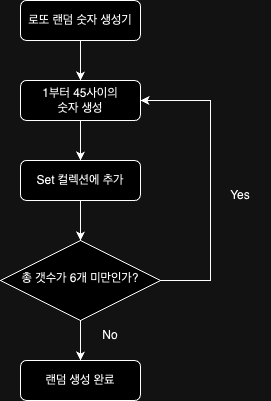

The diagram above was exported from draw.io. Its source (the exported page's mxGraphModel, read from the mxfile embedded in the PNG):
<mxGraphModel dx="491" dy="642" grid="1" gridSize="10" guides="1" tooltips="1" connect="1" arrows="1" fold="1" page="1" pageScale="1" pageWidth="827" pageHeight="1169" math="0" shadow="0">
  <root>
    <mxCell id="WIyWlLk6GJQsqaUBKTNV-0" />
    <mxCell id="WIyWlLk6GJQsqaUBKTNV-1" parent="WIyWlLk6GJQsqaUBKTNV-0" />
    <mxCell id="SJt2zFPftC2dP2MVQjvv-0" value="" style="edgeStyle=orthogonalEdgeStyle;rounded=0;orthogonalLoop=1;jettySize=auto;html=1;" edge="1" parent="WIyWlLk6GJQsqaUBKTNV-1" source="WIyWlLk6GJQsqaUBKTNV-3" target="WIyWlLk6GJQsqaUBKTNV-7">
      <mxGeometry relative="1" as="geometry" />
    </mxCell>
    <mxCell id="WIyWlLk6GJQsqaUBKTNV-3" value="로또 랜덤 숫자 생성기" style="rounded=1;whiteSpace=wrap;html=1;fontSize=12;glass=0;strokeWidth=1;shadow=0;" parent="WIyWlLk6GJQsqaUBKTNV-1" vertex="1">
      <mxGeometry x="160" y="80" width="120" height="40" as="geometry" />
    </mxCell>
    <mxCell id="SJt2zFPftC2dP2MVQjvv-1" value="" style="edgeStyle=orthogonalEdgeStyle;rounded=0;orthogonalLoop=1;jettySize=auto;html=1;exitX=0.5;exitY=1;exitDx=0;exitDy=0;" edge="1" parent="WIyWlLk6GJQsqaUBKTNV-1" source="WIyWlLk6GJQsqaUBKTNV-12" target="WIyWlLk6GJQsqaUBKTNV-10">
      <mxGeometry relative="1" as="geometry">
        <mxPoint x="290" y="310" as="sourcePoint" />
      </mxGeometry>
    </mxCell>
    <mxCell id="SJt2zFPftC2dP2MVQjvv-5" value="" style="edgeStyle=orthogonalEdgeStyle;rounded=0;orthogonalLoop=1;jettySize=auto;html=1;" edge="1" parent="WIyWlLk6GJQsqaUBKTNV-1" source="WIyWlLk6GJQsqaUBKTNV-7" target="WIyWlLk6GJQsqaUBKTNV-12">
      <mxGeometry relative="1" as="geometry" />
    </mxCell>
    <mxCell id="WIyWlLk6GJQsqaUBKTNV-7" value="1부터 45사이의 &lt;br&gt;숫자 생성" style="rounded=1;whiteSpace=wrap;html=1;fontSize=12;glass=0;strokeWidth=1;shadow=0;" parent="WIyWlLk6GJQsqaUBKTNV-1" vertex="1">
      <mxGeometry x="160" y="160" width="120" height="40" as="geometry" />
    </mxCell>
    <mxCell id="SJt2zFPftC2dP2MVQjvv-6" style="edgeStyle=orthogonalEdgeStyle;rounded=0;orthogonalLoop=1;jettySize=auto;html=1;entryX=1;entryY=0.5;entryDx=0;entryDy=0;" edge="1" parent="WIyWlLk6GJQsqaUBKTNV-1" source="WIyWlLk6GJQsqaUBKTNV-10" target="WIyWlLk6GJQsqaUBKTNV-7">
      <mxGeometry relative="1" as="geometry">
        <Array as="points">
          <mxPoint x="350" y="360" />
          <mxPoint x="350" y="180" />
        </Array>
      </mxGeometry>
    </mxCell>
    <mxCell id="SJt2zFPftC2dP2MVQjvv-8" value="" style="edgeStyle=orthogonalEdgeStyle;rounded=0;orthogonalLoop=1;jettySize=auto;html=1;" edge="1" parent="WIyWlLk6GJQsqaUBKTNV-1" source="WIyWlLk6GJQsqaUBKTNV-10" target="WIyWlLk6GJQsqaUBKTNV-11">
      <mxGeometry relative="1" as="geometry" />
    </mxCell>
    <mxCell id="WIyWlLk6GJQsqaUBKTNV-10" value="총 갯수가 6개 미만인가?" style="rhombus;whiteSpace=wrap;html=1;shadow=0;fontFamily=Helvetica;fontSize=12;align=center;strokeWidth=1;spacing=6;spacingTop=-4;" parent="WIyWlLk6GJQsqaUBKTNV-1" vertex="1">
      <mxGeometry x="140" y="320" width="160" height="80" as="geometry" />
    </mxCell>
    <mxCell id="WIyWlLk6GJQsqaUBKTNV-11" value="랜덤 생성 완료" style="rounded=1;whiteSpace=wrap;html=1;fontSize=12;glass=0;strokeWidth=1;shadow=0;" parent="WIyWlLk6GJQsqaUBKTNV-1" vertex="1">
      <mxGeometry x="160" y="440" width="120" height="40" as="geometry" />
    </mxCell>
    <mxCell id="WIyWlLk6GJQsqaUBKTNV-12" value="Set 컬렉션에 추가" style="rounded=1;whiteSpace=wrap;html=1;fontSize=12;glass=0;strokeWidth=1;shadow=0;" parent="WIyWlLk6GJQsqaUBKTNV-1" vertex="1">
      <mxGeometry x="160" y="240" width="120" height="40" as="geometry" />
    </mxCell>
    <mxCell id="SJt2zFPftC2dP2MVQjvv-7" value="Yes" style="text;html=1;strokeColor=none;fillColor=none;align=center;verticalAlign=middle;whiteSpace=wrap;rounded=0;" vertex="1" parent="WIyWlLk6GJQsqaUBKTNV-1">
      <mxGeometry x="350" y="260" width="60" height="30" as="geometry" />
    </mxCell>
    <mxCell id="SJt2zFPftC2dP2MVQjvv-10" value="No" style="text;html=1;strokeColor=none;fillColor=none;align=center;verticalAlign=middle;whiteSpace=wrap;rounded=0;" vertex="1" parent="WIyWlLk6GJQsqaUBKTNV-1">
      <mxGeometry x="220" y="400" width="60" height="30" as="geometry" />
    </mxCell>
  </root>
</mxGraphModel>